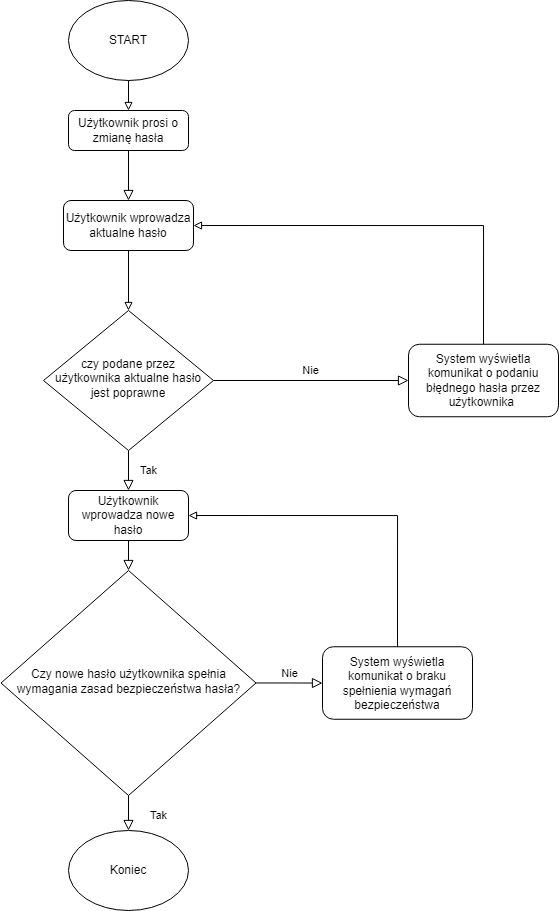

The diagram above was exported from draw.io. Its source (the exported page's mxGraphModel, read from the mxfile embedded in the PNG):
<mxGraphModel dx="970" dy="1772" grid="1" gridSize="10" guides="1" tooltips="1" connect="1" arrows="1" fold="1" page="1" pageScale="1" pageWidth="827" pageHeight="1169" math="0" shadow="0">
  <root>
    <mxCell id="WIyWlLk6GJQsqaUBKTNV-0" />
    <mxCell id="WIyWlLk6GJQsqaUBKTNV-1" parent="WIyWlLk6GJQsqaUBKTNV-0" />
    <mxCell id="WIyWlLk6GJQsqaUBKTNV-2" value="" style="rounded=0;html=1;jettySize=auto;orthogonalLoop=1;fontSize=11;endArrow=block;endFill=0;endSize=8;strokeWidth=1;shadow=0;labelBackgroundColor=none;edgeStyle=orthogonalEdgeStyle;entryX=0.5;entryY=0;entryDx=0;entryDy=0;" parent="WIyWlLk6GJQsqaUBKTNV-1" source="WIyWlLk6GJQsqaUBKTNV-3" target="mW97NZqs736_CHsSn5S3-8" edge="1">
      <mxGeometry relative="1" as="geometry" />
    </mxCell>
    <mxCell id="WIyWlLk6GJQsqaUBKTNV-3" value="Użytkownik prosi o zmianę hasła" style="rounded=1;whiteSpace=wrap;html=1;fontSize=12;glass=0;strokeWidth=1;shadow=0;" parent="WIyWlLk6GJQsqaUBKTNV-1" vertex="1">
      <mxGeometry x="160" y="40" width="120" height="40" as="geometry" />
    </mxCell>
    <mxCell id="WIyWlLk6GJQsqaUBKTNV-4" value="Tak" style="rounded=0;html=1;jettySize=auto;orthogonalLoop=1;fontSize=11;endArrow=block;endFill=0;endSize=8;strokeWidth=1;shadow=0;labelBackgroundColor=none;edgeStyle=orthogonalEdgeStyle;entryX=0.5;entryY=0;entryDx=0;entryDy=0;" parent="WIyWlLk6GJQsqaUBKTNV-1" source="WIyWlLk6GJQsqaUBKTNV-6" target="mW97NZqs736_CHsSn5S3-2" edge="1">
      <mxGeometry y="20" relative="1" as="geometry">
        <mxPoint as="offset" />
        <mxPoint x="220" y="470" as="targetPoint" />
      </mxGeometry>
    </mxCell>
    <mxCell id="WIyWlLk6GJQsqaUBKTNV-5" value="Nie" style="edgeStyle=orthogonalEdgeStyle;rounded=0;html=1;jettySize=auto;orthogonalLoop=1;fontSize=11;endArrow=block;endFill=0;endSize=8;strokeWidth=1;shadow=0;labelBackgroundColor=none;entryX=0;entryY=0.5;entryDx=0;entryDy=0;" parent="WIyWlLk6GJQsqaUBKTNV-1" source="WIyWlLk6GJQsqaUBKTNV-6" target="mW97NZqs736_CHsSn5S3-10" edge="1">
      <mxGeometry y="10" relative="1" as="geometry">
        <mxPoint as="offset" />
        <mxPoint x="470" y="310" as="targetPoint" />
      </mxGeometry>
    </mxCell>
    <mxCell id="WIyWlLk6GJQsqaUBKTNV-6" value="czy podane przez użytkownika aktualne hasło jest poprawne" style="rhombus;whiteSpace=wrap;html=1;shadow=0;fontFamily=Helvetica;fontSize=12;align=center;strokeWidth=1;spacing=6;spacingTop=-4;" parent="WIyWlLk6GJQsqaUBKTNV-1" vertex="1">
      <mxGeometry x="135" y="240" width="170" height="140" as="geometry" />
    </mxCell>
    <mxCell id="WIyWlLk6GJQsqaUBKTNV-8" value="Tak" style="rounded=0;html=1;jettySize=auto;orthogonalLoop=1;fontSize=11;endArrow=block;endFill=0;endSize=8;strokeWidth=1;shadow=0;labelBackgroundColor=none;edgeStyle=orthogonalEdgeStyle;entryX=0.5;entryY=0;entryDx=0;entryDy=0;" parent="WIyWlLk6GJQsqaUBKTNV-1" source="WIyWlLk6GJQsqaUBKTNV-10" target="mW97NZqs736_CHsSn5S3-6" edge="1">
      <mxGeometry x="0.3369" y="30" relative="1" as="geometry">
        <mxPoint as="offset" />
        <mxPoint x="245" y="940" as="targetPoint" />
      </mxGeometry>
    </mxCell>
    <mxCell id="WIyWlLk6GJQsqaUBKTNV-9" value="Nie" style="edgeStyle=orthogonalEdgeStyle;rounded=0;html=1;jettySize=auto;orthogonalLoop=1;fontSize=11;endArrow=block;endFill=0;endSize=8;strokeWidth=1;shadow=0;labelBackgroundColor=none;" parent="WIyWlLk6GJQsqaUBKTNV-1" source="WIyWlLk6GJQsqaUBKTNV-10" target="WIyWlLk6GJQsqaUBKTNV-12" edge="1">
      <mxGeometry y="10" relative="1" as="geometry">
        <mxPoint as="offset" />
      </mxGeometry>
    </mxCell>
    <mxCell id="WIyWlLk6GJQsqaUBKTNV-10" value="Czy nowe hasło użytkownika spełnia wymagania&amp;nbsp;zasad bezpieczeństwa hasła?" style="rhombus;whiteSpace=wrap;html=1;shadow=0;fontFamily=Helvetica;fontSize=12;align=center;strokeWidth=1;spacing=6;spacingTop=-4;" parent="WIyWlLk6GJQsqaUBKTNV-1" vertex="1">
      <mxGeometry x="92.5" y="500" width="255" height="225" as="geometry" />
    </mxCell>
    <mxCell id="WIyWlLk6GJQsqaUBKTNV-12" value="System wyświetla komunikat o braku spełnienia&amp;nbsp;wymagań bezpieczeństwa" style="rounded=1;whiteSpace=wrap;html=1;fontSize=12;glass=0;strokeWidth=1;shadow=0;" parent="WIyWlLk6GJQsqaUBKTNV-1" vertex="1">
      <mxGeometry x="414" y="576.25" width="150" height="72.5" as="geometry" />
    </mxCell>
    <mxCell id="mW97NZqs736_CHsSn5S3-0" value="START" style="ellipse;whiteSpace=wrap;html=1;" vertex="1" parent="WIyWlLk6GJQsqaUBKTNV-1">
      <mxGeometry x="160" y="-70" width="120" height="80" as="geometry" />
    </mxCell>
    <mxCell id="mW97NZqs736_CHsSn5S3-1" value="" style="endArrow=block;html=1;rounded=0;exitX=0.5;exitY=1;exitDx=0;exitDy=0;entryX=0.5;entryY=0;entryDx=0;entryDy=0;endFill=0;" edge="1" parent="WIyWlLk6GJQsqaUBKTNV-1" source="mW97NZqs736_CHsSn5S3-0" target="WIyWlLk6GJQsqaUBKTNV-3">
      <mxGeometry width="50" height="50" relative="1" as="geometry">
        <mxPoint x="390" y="190" as="sourcePoint" />
        <mxPoint x="440" y="140" as="targetPoint" />
      </mxGeometry>
    </mxCell>
    <mxCell id="mW97NZqs736_CHsSn5S3-2" value="Użytkownik wprowadza nowe hasło" style="rounded=1;whiteSpace=wrap;html=1;fontSize=12;glass=0;strokeWidth=1;shadow=0;" vertex="1" parent="WIyWlLk6GJQsqaUBKTNV-1">
      <mxGeometry x="160" y="420" width="120" height="50" as="geometry" />
    </mxCell>
    <mxCell id="mW97NZqs736_CHsSn5S3-4" value="" style="rounded=0;html=1;jettySize=auto;orthogonalLoop=1;fontSize=11;endArrow=block;endFill=0;endSize=8;strokeWidth=1;shadow=0;labelBackgroundColor=none;edgeStyle=orthogonalEdgeStyle;exitX=0.5;exitY=1;exitDx=0;exitDy=0;entryX=0.5;entryY=0;entryDx=0;entryDy=0;" edge="1" parent="WIyWlLk6GJQsqaUBKTNV-1" source="mW97NZqs736_CHsSn5S3-2" target="WIyWlLk6GJQsqaUBKTNV-10">
      <mxGeometry y="20" relative="1" as="geometry">
        <mxPoint as="offset" />
        <mxPoint x="310" y="540" as="sourcePoint" />
        <mxPoint x="410" y="610" as="targetPoint" />
      </mxGeometry>
    </mxCell>
    <mxCell id="mW97NZqs736_CHsSn5S3-5" value="" style="endArrow=block;html=1;rounded=0;fontColor=#000000;entryX=1;entryY=0.5;entryDx=0;entryDy=0;exitX=0.5;exitY=0;exitDx=0;exitDy=0;edgeStyle=orthogonalEdgeStyle;endFill=0;" edge="1" parent="WIyWlLk6GJQsqaUBKTNV-1" source="WIyWlLk6GJQsqaUBKTNV-12" target="mW97NZqs736_CHsSn5S3-2">
      <mxGeometry width="50" height="50" relative="1" as="geometry">
        <mxPoint x="700" y="480" as="sourcePoint" />
        <mxPoint x="440" y="510" as="targetPoint" />
      </mxGeometry>
    </mxCell>
    <mxCell id="mW97NZqs736_CHsSn5S3-6" value="Koniec" style="ellipse;whiteSpace=wrap;html=1;fontColor=#000000;" vertex="1" parent="WIyWlLk6GJQsqaUBKTNV-1">
      <mxGeometry x="160" y="760" width="120" height="80" as="geometry" />
    </mxCell>
    <mxCell id="mW97NZqs736_CHsSn5S3-8" value="Użytkownik wprowadza aktualne hasło" style="rounded=1;whiteSpace=wrap;html=1;fontSize=12;glass=0;strokeWidth=1;shadow=0;" vertex="1" parent="WIyWlLk6GJQsqaUBKTNV-1">
      <mxGeometry x="155" y="130" width="130" height="50" as="geometry" />
    </mxCell>
    <mxCell id="mW97NZqs736_CHsSn5S3-9" value="" style="endArrow=block;html=1;rounded=0;fontColor=#000000;exitX=0.5;exitY=1;exitDx=0;exitDy=0;entryX=0.5;entryY=0;entryDx=0;entryDy=0;endFill=0;" edge="1" parent="WIyWlLk6GJQsqaUBKTNV-1" source="mW97NZqs736_CHsSn5S3-8" target="WIyWlLk6GJQsqaUBKTNV-6">
      <mxGeometry width="50" height="50" relative="1" as="geometry">
        <mxPoint x="270" y="210" as="sourcePoint" />
        <mxPoint x="320" y="160" as="targetPoint" />
      </mxGeometry>
    </mxCell>
    <mxCell id="mW97NZqs736_CHsSn5S3-10" value="System wyświetla komunikat o podaniu błędnego hasła przez użytkownika&amp;nbsp;" style="rounded=1;whiteSpace=wrap;html=1;fontSize=12;glass=0;strokeWidth=1;shadow=0;" vertex="1" parent="WIyWlLk6GJQsqaUBKTNV-1">
      <mxGeometry x="500" y="273.75" width="150" height="72.5" as="geometry" />
    </mxCell>
    <mxCell id="mW97NZqs736_CHsSn5S3-11" value="" style="endArrow=block;html=1;rounded=0;fontColor=#000000;entryX=1;entryY=0.5;entryDx=0;entryDy=0;exitX=0.5;exitY=0;exitDx=0;exitDy=0;endFill=0;edgeStyle=orthogonalEdgeStyle;" edge="1" parent="WIyWlLk6GJQsqaUBKTNV-1" source="mW97NZqs736_CHsSn5S3-10" target="mW97NZqs736_CHsSn5S3-8">
      <mxGeometry width="50" height="50" relative="1" as="geometry">
        <mxPoint x="290" y="410" as="sourcePoint" />
        <mxPoint x="340" y="360" as="targetPoint" />
      </mxGeometry>
    </mxCell>
  </root>
</mxGraphModel>